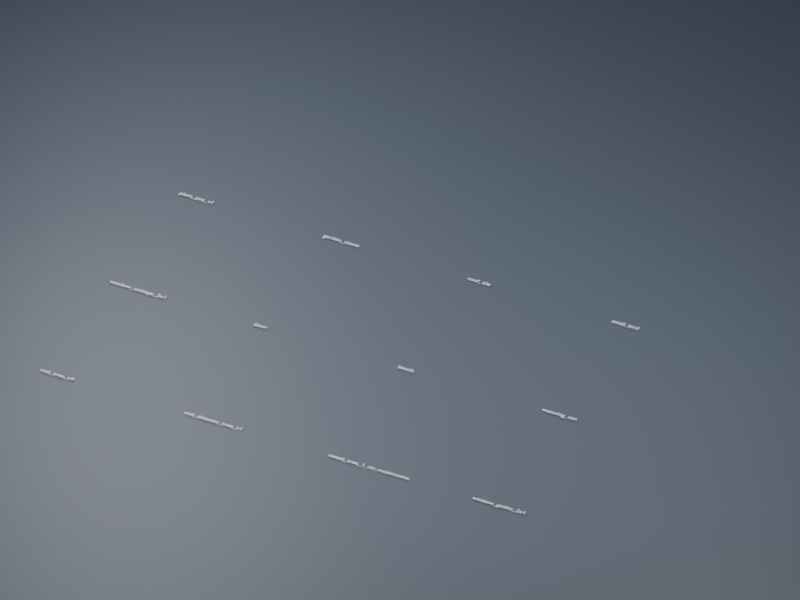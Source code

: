 # Source: 00_StartHere.before-exhibition.blend  (saved by Blender 5.2.45; exported with 4.5.12 LTS)
import bpy
from mathutils import Matrix  # noqa: F401  (used for matrix-valued properties, if any)

bpy.ops.wm.read_factory_settings(use_empty=True)
scene = bpy.context.scene
scene.name = 'StartHere_素材库入口'
col_tree_assembled_mid_tree_v4 = bpy.data.collections.new('TREE_Assembled_mid_tree_v4')  # instanced only; not linked into the scene
col_tree_assembled_mid_distance_tree_v1 = bpy.data.collections.new('TREE_Assembled_mid_distance_tree_v1')  # instanced only; not linked into the scene
col_asset_naked_tree_1_no_mushrooms = bpy.data.collections.new('ASSET_naked_tree_1_no_mushrooms')  # instanced only; not linked into the scene
col_kit_decorators_window_gothic_2x1 = bpy.data.collections.new('KIT_decorators_window_gothic_2x1')  # instanced only; not linked into the scene
col_kit_decorators_window_cottage_2x1 = bpy.data.collections.new('KIT_decorators_window_cottage_2x1')  # instanced only; not linked into the scene
col_asset_decorators_door = bpy.data.collections.new('ASSET_decorators_door')  # instanced only; not linked into the scene
col_asset_clutter_bench = bpy.data.collections.new('ASSET_clutter_bench')  # instanced only; not linked into the scene
col_asset_clutter_watering_can = bpy.data.collections.new('ASSET_clutter_watering_can')  # instanced only; not linked into the scene
col_asset_clutter_plant_pot_v1 = bpy.data.collections.new('ASSET_clutter_plant_pot_v1')  # instanced only; not linked into the scene
col_asset_garden_stone = bpy.data.collections.new('ASSET_garden_stone')  # instanced only; not linked into the scene
col_asset_roof_tile = bpy.data.collections.new('ASSET_roof_tile')  # instanced only; not linked into the scene
col_asset_small_bird = bpy.data.collections.new('ASSET_small_bird')  # instanced only; not linked into the scene

# ---- materials (node trees are filled in below, after node groups)
mat_mat_label = bpy.data.materials.new('MAT_Label')
mat_mat_label.diffuse_color = (0.78, 0.84, 0.9, 1.0)
mat_mat_displayground = bpy.data.materials.new('MAT_DisplayGround')
mat_mat_displayground.diffuse_color = (0.065, 0.08, 0.105, 1.0)

# ---- material node trees
mat_mat_label.use_nodes = True; mat_mat_label.node_tree.nodes.clear()
_N = mat_mat_label.node_tree.nodes; _L = mat_mat_label.node_tree.links
n0 = _N.new('ShaderNodeBsdfPrincipled'); n0.name = 'Principled BSDF'; n0.location = (-200, 100)
n0.inputs[10].default_value = 0.005
n1 = _N.new('ShaderNodeOutputMaterial'); n1.name = 'Material Output'; n1.location = (200, 100)
_L.new(n0.outputs[0], n1.inputs[0])
n1.is_active_output = True
mat_mat_displayground.use_nodes = True; mat_mat_displayground.node_tree.nodes.clear()
_N = mat_mat_displayground.node_tree.nodes; _L = mat_mat_displayground.node_tree.links
n0 = _N.new('ShaderNodeBsdfPrincipled'); n0.name = 'Principled BSDF'; n0.location = (-200, 100)
n0.inputs[0].default_value = (0.065, 0.08, 0.105, 1.0)
n0.inputs[10].default_value = 0.005
n1 = _N.new('ShaderNodeOutputMaterial'); n1.name = 'Material Output'; n1.location = (200, 100)
_L.new(n0.outputs[0], n1.inputs[0])
n1.is_active_output = True

# ---- world
world_world_display = bpy.data.worlds.new('World_Display'); scene.world = world_world_display
world_world_display.use_nodes = True; world_world_display.node_tree.nodes.clear()
_N = world_world_display.node_tree.nodes; _L = world_world_display.node_tree.links
n0 = _N.new('ShaderNodeBackground'); n0.name = 'Background'; n0.location = (-200, 100)
n0.inputs[0].default_value = (0.18, 0.22, 0.28, 1.0)
n0.inputs[1].default_value = 0.5
n1 = _N.new('ShaderNodeOutputWorld'); n1.name = 'World Output'; n1.location = (200, 100)
_L.new(n0.outputs[0], n1.inputs[0])
n1.is_active_output = True

# ---- cameras
cam_camera_overview = bpy.data.cameras.new('Camera_Overview')
cam_camera_overview.type = 'ORTHO'
cam_camera_overview.ortho_scale = 20.0

# ---- lights
light_key = bpy.data.lights.new('Key', 'AREA')
light_key.energy = 2800.0
light_key.shape = 'DISK'
light_key.size = 10.0
light_fill = bpy.data.lights.new('Fill', 'AREA')
light_fill.energy = 2200.0
light_fill.shape = 'DISK'
light_fill.size = 9.0
light_rim = bpy.data.lights.new('Rim', 'AREA')
light_rim.energy = 1800.0
light_rim.shape = 'DISK'
light_rim.size = 8.0

# ---- meshes
me_plane = bpy.data.meshes.new('Plane')
me_plane.from_pydata([(-100.0, -100.0, 0.0), (100.0, -100.0, 0.0), (-100.0, 100.0, 0.0), (100.0, 100.0, 0.0)], [], [(0, 1, 3, 2)])
_uv = me_plane.uv_layers.new(name='UVMap')
_uv.uv.foreach_set('vector', [0.0, 0.0, 1.0, 0.0, 1.0, 1.0, 0.0, 1.0])
me_plane.materials.append(mat_mat_displayground)
me_plane.update()

# ---- curves / text
txt_label_0 = bpy.data.curves.new('Label_0', 'FONT')
txt_label_0.dimensions = '2D'
txt_label_0.body = 'mid_tree_v4'
txt_label_0.materials.append(mat_mat_label)
txt_label_0.size = 0.18
txt_label_1 = bpy.data.curves.new('Label_1', 'FONT')
txt_label_1.dimensions = '2D'
txt_label_1.body = 'mid_distance_tree_v1'
txt_label_1.materials.append(mat_mat_label)
txt_label_1.size = 0.18
txt_label_2 = bpy.data.curves.new('Label_2', 'FONT')
txt_label_2.dimensions = '2D'
txt_label_2.body = 'naked_tree_1_no_mushrooms'
txt_label_2.materials.append(mat_mat_label)
txt_label_2.size = 0.18
txt_label_3 = bpy.data.curves.new('Label_3', 'FONT')
txt_label_3.dimensions = '2D'
txt_label_3.body = 'window_gothic_2x1'
txt_label_3.materials.append(mat_mat_label)
txt_label_3.size = 0.18
txt_label_4 = bpy.data.curves.new('Label_4', 'FONT')
txt_label_4.dimensions = '2D'
txt_label_4.body = 'window_cottage_2x1'
txt_label_4.materials.append(mat_mat_label)
txt_label_4.size = 0.18
txt_label_5 = bpy.data.curves.new('Label_5', 'FONT')
txt_label_5.dimensions = '2D'
txt_label_5.body = 'door'
txt_label_5.materials.append(mat_mat_label)
txt_label_5.size = 0.18
txt_label_6 = bpy.data.curves.new('Label_6', 'FONT')
txt_label_6.dimensions = '2D'
txt_label_6.body = 'bench'
txt_label_6.materials.append(mat_mat_label)
txt_label_6.size = 0.18
txt_label_7 = bpy.data.curves.new('Label_7', 'FONT')
txt_label_7.dimensions = '2D'
txt_label_7.body = 'watering_can'
txt_label_7.materials.append(mat_mat_label)
txt_label_7.size = 0.18
txt_label_8 = bpy.data.curves.new('Label_8', 'FONT')
txt_label_8.dimensions = '2D'
txt_label_8.body = 'plant_pot_v1'
txt_label_8.materials.append(mat_mat_label)
txt_label_8.size = 0.18
txt_label_9 = bpy.data.curves.new('Label_9', 'FONT')
txt_label_9.dimensions = '2D'
txt_label_9.body = 'garden_stone'
txt_label_9.materials.append(mat_mat_label)
txt_label_9.size = 0.18
txt_label_10 = bpy.data.curves.new('Label_10', 'FONT')
txt_label_10.dimensions = '2D'
txt_label_10.body = 'roof_tile'
txt_label_10.materials.append(mat_mat_label)
txt_label_10.size = 0.18
txt_label_11 = bpy.data.curves.new('Label_11', 'FONT')
txt_label_11.dimensions = '2D'
txt_label_11.body = 'small_bird'
txt_label_11.materials.append(mat_mat_label)
txt_label_11.size = 0.18

# ---- objects
ob_preview_assembled_mid_tree_v4 = bpy.data.objects.new('PREVIEW_assembled_mid_tree_v4', None)
ob_label_0 = bpy.data.objects.new('LABEL_0', txt_label_0)
ob_preview_assembled_mid_distance_tree_v1 = bpy.data.objects.new('PREVIEW_assembled_mid_distance_tree_v1', None)
ob_label_1 = bpy.data.objects.new('LABEL_1', txt_label_1)
ob_preview_naked_tree_1_no_mushrooms = bpy.data.objects.new('PREVIEW_naked_tree_1_no_mushrooms', None)
ob_label_2 = bpy.data.objects.new('LABEL_2', txt_label_2)
ob_preview_kit_decorators_window_gothic_2x1 = bpy.data.objects.new('PREVIEW_kit_decorators_window_gothic_2x1', None)
ob_label_3 = bpy.data.objects.new('LABEL_3', txt_label_3)
ob_preview_kit_decorators_window_cottage_2x1 = bpy.data.objects.new('PREVIEW_kit_decorators_window_cottage_2x1', None)
ob_label_4 = bpy.data.objects.new('LABEL_4', txt_label_4)
ob_preview_decorators_door = bpy.data.objects.new('PREVIEW_decorators_door', None)
ob_label_5 = bpy.data.objects.new('LABEL_5', txt_label_5)
ob_preview_clutter_bench = bpy.data.objects.new('PREVIEW_clutter_bench', None)
ob_label_6 = bpy.data.objects.new('LABEL_6', txt_label_6)
ob_preview_clutter_watering_can = bpy.data.objects.new('PREVIEW_clutter_watering_can', None)
ob_label_7 = bpy.data.objects.new('LABEL_7', txt_label_7)
ob_preview_clutter_plant_pot_v1 = bpy.data.objects.new('PREVIEW_clutter_plant_pot_v1', None)
ob_label_8 = bpy.data.objects.new('LABEL_8', txt_label_8)
ob_preview_garden_stone = bpy.data.objects.new('PREVIEW_garden_stone', None)
ob_label_9 = bpy.data.objects.new('LABEL_9', txt_label_9)
ob_preview_roof_tile = bpy.data.objects.new('PREVIEW_roof_tile', None)
ob_label_10 = bpy.data.objects.new('LABEL_10', txt_label_10)
ob_preview_small_bird = bpy.data.objects.new('PREVIEW_small_bird', None)
ob_label_11 = bpy.data.objects.new('LABEL_11', txt_label_11)
ob_display_ground = bpy.data.objects.new('DISPLAY_Ground', me_plane)
ob_camera_overview = bpy.data.objects.new('Camera_Overview', cam_camera_overview)
ob_key = bpy.data.objects.new('Key', light_key)
ob_fill = bpy.data.objects.new('Fill', light_fill)
ob_rim = bpy.data.objects.new('Rim', light_rim)

# ---- transforms, parenting, visibility, modifiers, constraints
ob_preview_assembled_mid_tree_v4.location = (0.0, 0.0, 0.5491)
ob_preview_assembled_mid_tree_v4.scale = (0.1712, 0.1712, 0.1712)
ob_preview_assembled_mid_tree_v4.instance_type = 'COLLECTION'
ob_label_0.location = (-1.4, -1.4, 0.04)
ob_preview_assembled_mid_distance_tree_v1.location = (4.0, 0.0, 0.4768)
ob_preview_assembled_mid_distance_tree_v1.scale = (0.1972, 0.1972, 0.1972)
ob_preview_assembled_mid_distance_tree_v1.instance_type = 'COLLECTION'
ob_label_1.location = (2.6, -1.4, 0.04)
ob_preview_naked_tree_1_no_mushrooms.location = (8.0, 0.0, 0.8037)
ob_preview_naked_tree_1_no_mushrooms.scale = (0.1769, 0.1769, 0.1769)
ob_preview_naked_tree_1_no_mushrooms.instance_type = 'COLLECTION'
ob_label_2.location = (6.6, -1.4, 0.04)
ob_preview_kit_decorators_window_gothic_2x1.location = (12.0, 0.0, 1.104)
ob_preview_kit_decorators_window_gothic_2x1.scale = (1.054, 1.054, 1.054)
ob_preview_kit_decorators_window_gothic_2x1.instance_type = 'COLLECTION'
ob_label_3.location = (10.6, -1.4, 0.04)
ob_preview_kit_decorators_window_cottage_2x1.location = (0.0, 4.0, 1.5)
ob_preview_kit_decorators_window_cottage_2x1.scale = (1.75, 1.75, 1.75)
ob_preview_kit_decorators_window_cottage_2x1.instance_type = 'COLLECTION'
ob_label_4.location = (-1.4, 2.6, 0.04)
ob_preview_decorators_door.location = (4.0, 4.0, 1.5)
ob_preview_decorators_door.scale = (1.12, 1.12, 1.12)
ob_preview_decorators_door.instance_type = 'COLLECTION'
ob_label_5.location = (2.6, 2.6, 0.04)
ob_preview_clutter_bench.location = (8.0, 4.0, 0.1523)
ob_preview_clutter_bench.scale = (1.497, 1.497, 1.497)
ob_preview_clutter_bench.instance_type = 'COLLECTION'
ob_label_6.location = (6.6, 2.6, 0.04)
ob_preview_clutter_watering_can.location = (12.0, 4.0, 0.1)
ob_preview_clutter_watering_can.scale = (2.596, 2.596, 2.596)
ob_preview_clutter_watering_can.instance_type = 'COLLECTION'
ob_label_7.location = (10.6, 2.6, 0.04)
ob_preview_clutter_plant_pot_v1.location = (0.0, 8.0, 0.2381)
ob_preview_clutter_plant_pot_v1.scale = (1.77, 1.77, 1.77)
ob_preview_clutter_plant_pot_v1.instance_type = 'COLLECTION'
ob_label_8.location = (-1.4, 6.6, 0.04)
ob_preview_garden_stone.location = (4.0, 8.0, 1.263)
ob_preview_garden_stone.scale = (4.937, 4.937, 4.937)
ob_preview_garden_stone.instance_type = 'COLLECTION'
ob_label_9.location = (2.6, 6.6, 0.04)
ob_preview_roof_tile.location = (8.0, 8.0, 1.278)
ob_preview_roof_tile.scale = (2.357, 2.357, 2.357)
ob_preview_roof_tile.instance_type = 'COLLECTION'
ob_label_10.location = (6.6, 6.6, 0.04)
ob_preview_small_bird.location = (12.0, 8.0, -0.04611)
ob_preview_small_bird.scale = (1.682, 1.682, 1.682)
ob_preview_small_bird.instance_type = 'COLLECTION'
ob_label_11.location = (10.6, 6.6, 0.04)
ob_display_ground.location = (6.0, 4.0, -0.01)
ob_camera_overview.location = (20.0, -25.0, 26.0)
ob_camera_overview.rotation_euler = (0.9107, 5.158e-08, 0.4498)
ob_key.location = (3.0, -6.0, 17.0)
ob_key.rotation_euler = (0.5781, 8.196e-09, -0.2915)
ob_fill.location = (15.0, 5.0, 15.0)
ob_fill.rotation_euler = (0.5741, 5.109e-08, 1.681)
ob_rim.location = (-5.0, 10.0, 13.0)
ob_rim.rotation_euler = (0.807, 5.725e-08, -2.07)
ob_preview_assembled_mid_tree_v4.instance_collection = col_tree_assembled_mid_tree_v4
ob_preview_assembled_mid_distance_tree_v1.instance_collection = col_tree_assembled_mid_distance_tree_v1
ob_preview_naked_tree_1_no_mushrooms.instance_collection = col_asset_naked_tree_1_no_mushrooms
ob_preview_kit_decorators_window_gothic_2x1.instance_collection = col_kit_decorators_window_gothic_2x1
ob_preview_kit_decorators_window_cottage_2x1.instance_collection = col_kit_decorators_window_cottage_2x1
ob_preview_decorators_door.instance_collection = col_asset_decorators_door
ob_preview_clutter_bench.instance_collection = col_asset_clutter_bench
ob_preview_clutter_watering_can.instance_collection = col_asset_clutter_watering_can
ob_preview_clutter_plant_pot_v1.instance_collection = col_asset_clutter_plant_pot_v1
ob_preview_garden_stone.instance_collection = col_asset_garden_stone
ob_preview_roof_tile.instance_collection = col_asset_roof_tile
ob_preview_small_bird.instance_collection = col_asset_small_bird

# ---- collection membership
scene.collection.objects.link(ob_preview_assembled_mid_tree_v4)
scene.collection.objects.link(ob_label_0)
scene.collection.objects.link(ob_preview_assembled_mid_distance_tree_v1)
scene.collection.objects.link(ob_label_1)
scene.collection.objects.link(ob_preview_naked_tree_1_no_mushrooms)
scene.collection.objects.link(ob_label_2)
scene.collection.objects.link(ob_preview_kit_decorators_window_gothic_2x1)
scene.collection.objects.link(ob_label_3)
scene.collection.objects.link(ob_preview_kit_decorators_window_cottage_2x1)
scene.collection.objects.link(ob_label_4)
scene.collection.objects.link(ob_preview_decorators_door)
scene.collection.objects.link(ob_label_5)
scene.collection.objects.link(ob_preview_clutter_bench)
scene.collection.objects.link(ob_label_6)
scene.collection.objects.link(ob_preview_clutter_watering_can)
scene.collection.objects.link(ob_label_7)
scene.collection.objects.link(ob_preview_clutter_plant_pot_v1)
scene.collection.objects.link(ob_label_8)
scene.collection.objects.link(ob_preview_garden_stone)
scene.collection.objects.link(ob_label_9)
scene.collection.objects.link(ob_preview_roof_tile)
scene.collection.objects.link(ob_label_10)
scene.collection.objects.link(ob_preview_small_bird)
scene.collection.objects.link(ob_label_11)
scene.collection.objects.link(ob_display_ground)
scene.collection.objects.link(ob_camera_overview)
scene.collection.objects.link(ob_key)
scene.collection.objects.link(ob_fill)
scene.collection.objects.link(ob_rim)

# ---- scene / render settings (as saved in the file)
scene.camera = ob_camera_overview
scene.frame_start = 1; scene.frame_end = 250; scene.frame_set(1)
scene.render.engine = 'BLENDER_EEVEE_NEXT'
scene.render.resolution_x = 1600
scene.render.resolution_y = 1200
scene.render.bake_bias = 0.0
scene.render.bake_samples = 0
scene.render.compositor_device = 'GPU'
scene.eevee.use_volume_custom_range = False
scene.eevee.fast_gi_thickness_near = 0.1
scene.eevee.fast_gi_thickness_far = 0.0
scene.eevee.ray_tracing_options.screen_trace_thickness = 0.1
bpy.context.view_layer.update()

